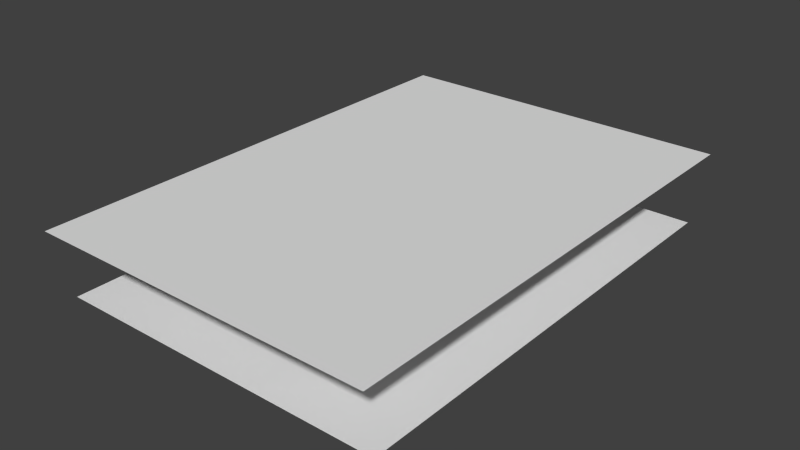 # Source: newCard.blend  (saved by Blender 2.73.0; exported with 4.5.12 LTS)
import bpy
from mathutils import Matrix  # noqa: F401  (used for matrix-valued properties, if any)

bpy.ops.wm.read_factory_settings(use_empty=True)
scene = bpy.context.scene
scene.name = 'Scene'

# ---- collections
col_collection_1 = bpy.data.collections.new('Collection 1'); scene.collection.children.link(col_collection_1)

# ---- materials (node trees are filled in below, after node groups)
mat_material_001 = bpy.data.materials.new('Material.001')
mat_material_001.alpha_threshold = 0.0
mat_material_001.use_transparent_shadow = False
mat_material_001.roughness = 0.5
mat_material_002 = bpy.data.materials.new('Material.002')
mat_material_002.alpha_threshold = 0.0
mat_material_002.use_transparent_shadow = False
mat_material_002.roughness = 0.5
mat_material_003 = bpy.data.materials.new('Material.003')
mat_material_003.alpha_threshold = 0.0
mat_material_003.use_transparent_shadow = False
mat_material_003.roughness = 0.5

# ---- material node trees

# ---- world
world_world = bpy.data.worlds.new('World'); scene.world = world_world
world_world.color = (0.05088, 0.05088, 0.05088)
world_world.use_sun_shadow = False
world_world.sun_shadow_jitter_overblur = 0.0
world_world.cycles.sampling_method = 'MANUAL'
world_world.cycles.sample_map_resolution = 256

# ---- meshes
me_cube_003 = bpy.data.meshes.new('Cube.003')
me_cube_003.from_pydata([(-0.9931, -0.9838, 0.399), (-0.9931, 0.4233, 0.399), (0.9931, 0.4233, 0.399), (0.9931, -0.9838, 0.399)], [], [(3, 2, 1, 0)])
me_cube_003.polygons.foreach_set('material_index', [2])
_uv = me_cube_003.uv_layers.new(name='UVMap')
_uv.uv.foreach_set('vector', [0.9656, 0.02388, 0.9656, 0.9676, 0.02649, 0.9676, 0.02649, 0.02388])
me_cube_003.materials.append(mat_material_001)
me_cube_003.materials.append(mat_material_002)
me_cube_003.materials.append(mat_material_003)
me_cube_003.use_remesh_preserve_volume = False
me_cube_003.use_remesh_preserve_attributes = False
me_cube_003.use_mirror_vertex_groups = False
me_cube_003.update()
me_cube_002 = bpy.data.meshes.new('Cube.002')
me_cube_002.from_pydata([(-0.8012, -1.761, 0.399), (-0.8012, 0.758, 0.399), (0.8012, 0.758, 0.399), (0.8012, -1.761, 0.399)], [], [(3, 2, 1, 0)])
me_cube_002.polygons.foreach_set('material_index', [2])
_uv = me_cube_002.uv_layers.new(name='UVMap')
_uv.uv.foreach_set('vector', [0.9656, 0.02388, 0.9656, 0.9676, 0.02649, 0.9676, 0.02649, 0.02388])
me_cube_002.materials.append(mat_material_001)
me_cube_002.materials.append(mat_material_002)
me_cube_002.materials.append(mat_material_003)
me_cube_002.use_remesh_preserve_volume = False
me_cube_002.use_remesh_preserve_attributes = False
me_cube_002.use_mirror_vertex_groups = False
me_cube_002.update()
me_cube_001 = bpy.data.meshes.new('Cube.001')
me_cube_001.from_pydata([(-1.176, -1.618, -0.005199), (-1.176, 1.616, -0.005199), (1.176, 1.616, -0.005199), (1.176, -1.618, -0.005199), (-1.219, -1.734, 0.4686), (-1.219, 1.734, 0.4686), (1.219, 1.734, 0.4686), (1.219, -1.734, 0.4686)], [], [(0, 1, 2, 3), (7, 6, 5, 4)])
me_cube_001.polygons.foreach_set('material_index', [1, 0])
_k = {(4, 5): 1.0, (0, 1): 1.0, (5, 6): 1.0, (1, 2): 1.0, (6, 7): 1.0, (2, 3): 1.0, (4, 7): 1.0, (0, 3): 1.0}
me_cube_001.attributes.new('crease_edge', 'FLOAT', 'EDGE').data.foreach_set('value', [_k.get((min(e.vertices), max(e.vertices)), 0.0) for e in me_cube_001.edges])
_uv = me_cube_001.uv_layers.new(name='UVMap')
_uv.uv.foreach_set('vector', [0.8356, 9.996e-05, 0.8356, 0.9999, 0.1644, 0.9999, 0.1644, 9.996e-05, 0.004767, 0.9942, 0.004767, 0.004512, 0.9922, 0.004512, 0.9922, 0.9942])
me_cube_001.materials.append(mat_material_001)
me_cube_001.materials.append(mat_material_002)
me_cube_001.materials.append(mat_material_003)
me_cube_001.use_remesh_preserve_volume = False
me_cube_001.use_remesh_preserve_attributes = False
me_cube_001.use_mirror_vertex_groups = False
me_cube_001.update()

# ---- objects
ob_cube_002 = bpy.data.objects.new('Cube.002', me_cube_003)
ob_cube_001 = bpy.data.objects.new('Cube.001', me_cube_002)
ob_cube = bpy.data.objects.new('Cube', me_cube_001)

# ---- transforms, parenting, visibility, modifiers, constraints
ob_cube_002.location = (0.0, -0.3646, 0.0)
ob_cube_002.lineart.crease_threshold = 0.0
ob_cube_001.location = (0.0, 0.0, 0.0)
ob_cube_001.lineart.crease_threshold = 0.0
_m = ob_cube_001.modifiers.new('Subsurf', 'SUBSURF')
_m.uv_smooth = 'PRESERVE_CORNERS'
_m.quality = 2
_m.levels = 3
_m.show_only_control_edges = False
ob_cube.location = (0.0, 0.0, 0.0)
ob_cube.lineart.crease_threshold = 0.0
_m = ob_cube.modifiers.new('Subsurf', 'SUBSURF')
_m.uv_smooth = 'PRESERVE_CORNERS'
_m.quality = 2
_m.levels = 3
_m.show_only_control_edges = False

# ---- collection membership
col_collection_1.objects.link(ob_cube_002)
col_collection_1.objects.link(ob_cube_001)
col_collection_1.objects.link(ob_cube)

# ---- scene / render settings (as saved in the file)
scene.frame_start = 1; scene.frame_end = 250; scene.frame_set(1)
scene.render.engine = 'BLENDER_EEVEE_NEXT'
scene.render.resolution_percentage = 50
scene.render.dither_intensity = 0.0
scene.cycles.use_denoising = False
scene.cycles.samples = 10
scene.cycles.sampling_pattern = 'TABULATED_SOBOL'
scene.cycles.light_sampling_threshold = 0.0
scene.cycles.use_adaptive_sampling = False
scene.cycles.use_light_tree = False
scene.cycles.blur_glossy = 0.0
scene.cycles.pixel_filter_type = 'GAUSSIAN'
scene.cycles.sample_clamp_indirect = 0.0
scene.view_settings.view_transform = 'Standard'
bpy.context.view_layer.update()

# ---- added for rendering (the .blend has no active camera and no usable light): camera, sun
cam_auto = bpy.data.cameras.new('AutoCamera')
cam_auto.lens = 50.0
cam_auto.sensor_width = 36.0
cam_auto.clip_end = 1000.0
ob_auto_camera = bpy.data.objects.new('AutoCamera', cam_auto)
scene.collection.objects.link(ob_auto_camera)
ob_auto_camera.location = (3.96713, -4.77432, 3.40542)
ob_auto_camera.rotation_euler = (1.09748, -7.21219e-08, 0.694738)
scene.camera = ob_auto_camera
light_auto_sun = bpy.data.lights.new('AutoSun', 'SUN')
light_auto_sun.energy = 3.0
light_auto_sun.angle = 0.0523599
ob_auto_sun = bpy.data.objects.new('AutoSun', light_auto_sun)
scene.collection.objects.link(ob_auto_sun)
ob_auto_sun.rotation_euler = (0.872665, 0.174533, 0.523599)
bpy.context.view_layer.update()

